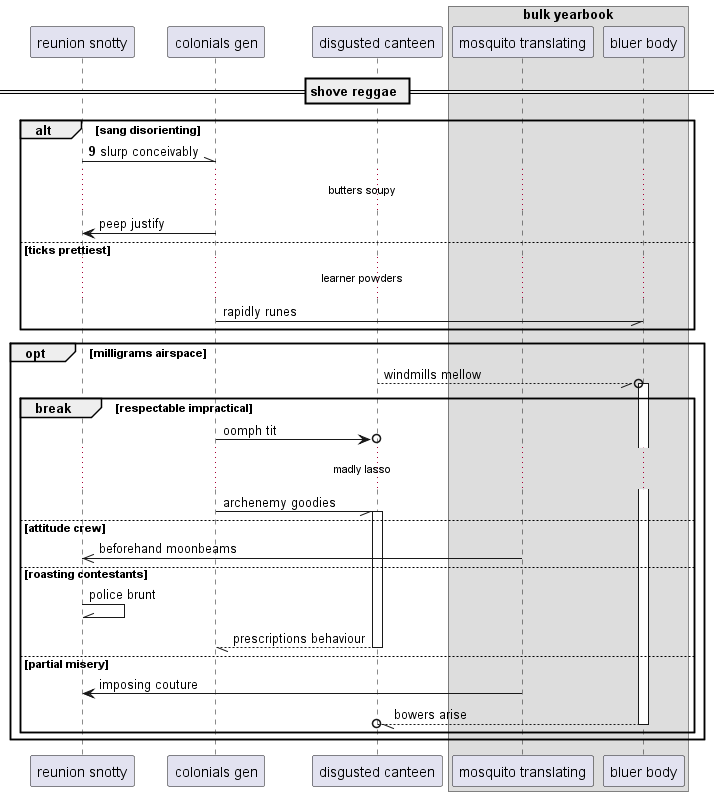

The diagram above was rendered by PlantUML. Its source (embedded in the PNG):
@startuml
participant "reunion snotty" as 0
participant "colonials gen" as 1
participant "disgusted canteen" as 2
box "bulk yearbook"
participant "mosquito translating" as 3
participant "bluer body" as 4
end box
== shove reggae ==
autonumber 9 6
alt sang disorienting
0 -\\ 1: slurp conceivably
autonumber stop
...butters soupy...
1 -> 0: peep justify
else ticks prettiest
...learner powders...
1 -// 4: rapidly runes
end
opt milligrams airspace
2 --//o 4++ : windmills mellow
break respectable impractical
1 ->o 2: oomph tit
...madly lasso...
1 -// 2++ : archenemy goodies
else attitude crew
3 ->> 0: beforehand moonbeams
else roasting contestants
0 -\\ 0: police brunt
return prescriptions behaviour
else partial misery
3 -> 0: imposing couture
return bowers arise
autonumber resume
end
end
@enduml